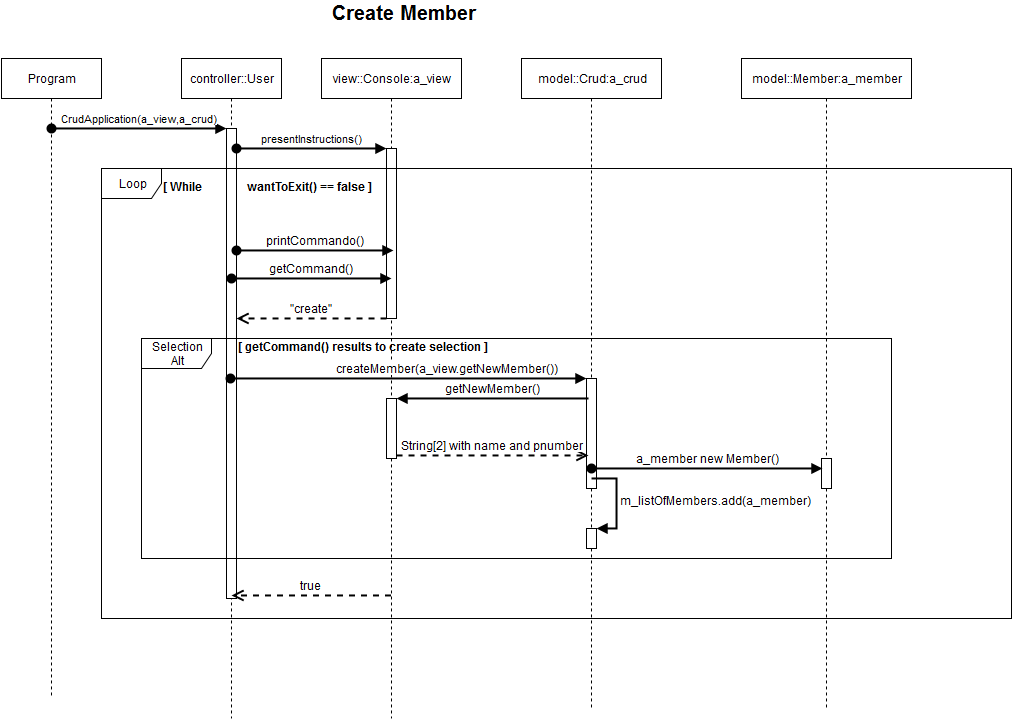

The diagram above was exported from draw.io. Its source (the exported page's mxGraphModel, read from the mxfile embedded in the PNG):
<mxGraphModel dx="1430" dy="833" grid="1" gridSize="10" guides="1" tooltips="1" connect="1" arrows="1" fold="1" page="1" pageScale="1" pageWidth="826" pageHeight="1169" background="#ffffff" math="0" shadow="0">
  <root>
    <mxCell id="0" />
    <mxCell id="1" parent="0" />
    <mxCell id="5895486f8e89449a-1" value="Program" style="shape=umlLifeline;perimeter=lifelinePerimeter;whiteSpace=wrap;html=1;container=1;collapsible=0;recursiveResize=0;outlineConnect=0;" vertex="1" parent="1">
      <mxGeometry x="10" y="90" width="100" height="640" as="geometry" />
    </mxCell>
    <mxCell id="5895486f8e89449a-2" value="controller::User" style="shape=umlLifeline;perimeter=lifelinePerimeter;whiteSpace=wrap;html=1;container=1;collapsible=0;recursiveResize=0;outlineConnect=0;" vertex="1" parent="1">
      <mxGeometry x="190" y="90" width="100" height="660" as="geometry" />
    </mxCell>
    <mxCell id="5895486f8e89449a-4" value="" style="html=1;points=[];perimeter=orthogonalPerimeter;" vertex="1" parent="5895486f8e89449a-2">
      <mxGeometry x="45" y="70" width="10" height="470" as="geometry" />
    </mxCell>
    <mxCell id="5895486f8e89449a-3" value="view::Console:a_view" style="shape=umlLifeline;perimeter=lifelinePerimeter;whiteSpace=wrap;html=1;container=1;collapsible=0;recursiveResize=0;outlineConnect=0;" vertex="1" parent="1">
      <mxGeometry x="330" y="90" width="140" height="660" as="geometry" />
    </mxCell>
    <mxCell id="5895486f8e89449a-7" value="" style="html=1;points=[];perimeter=orthogonalPerimeter;" vertex="1" parent="5895486f8e89449a-3">
      <mxGeometry x="65" y="90" width="10" height="170" as="geometry" />
    </mxCell>
    <mxCell id="5895486f8e89449a-26" value="" style="html=1;points=[];perimeter=orthogonalPerimeter;fontSize=12;" vertex="1" parent="5895486f8e89449a-3">
      <mxGeometry x="65" y="340" width="10" height="60" as="geometry" />
    </mxCell>
    <mxCell id="5895486f8e89449a-5" value="CrudApplication(a_view,a_crud)" style="html=1;verticalAlign=bottom;startArrow=oval;endArrow=block;startSize=8;strokeColor=#000000;strokeWidth=2;" edge="1" parent="1" target="5895486f8e89449a-4">
      <mxGeometry relative="1" as="geometry">
        <mxPoint x="60" y="160" as="sourcePoint" />
      </mxGeometry>
    </mxCell>
    <mxCell id="5895486f8e89449a-6" value="model::Crud:a_crud" style="shape=umlLifeline;perimeter=lifelinePerimeter;whiteSpace=wrap;html=1;container=1;collapsible=0;recursiveResize=0;outlineConnect=0;" vertex="1" parent="1">
      <mxGeometry x="530" y="90" width="140" height="650" as="geometry" />
    </mxCell>
    <mxCell id="5895486f8e89449a-23" value="" style="html=1;points=[];perimeter=orthogonalPerimeter;fontSize=12;" vertex="1" parent="5895486f8e89449a-6">
      <mxGeometry x="65" y="320" width="10" height="110" as="geometry" />
    </mxCell>
    <mxCell id="5895486f8e89449a-34" value="" style="html=1;points=[];perimeter=orthogonalPerimeter;fontSize=12;" vertex="1" parent="5895486f8e89449a-6">
      <mxGeometry x="65" y="470" width="10" height="20" as="geometry" />
    </mxCell>
    <mxCell id="5895486f8e89449a-35" value="m_listOfMembers.add(a_member)" style="edgeStyle=orthogonalEdgeStyle;html=1;align=left;spacingLeft=2;endArrow=block;rounded=0;entryX=1;entryY=0;strokeColor=#000000;strokeWidth=2;fontSize=12;" edge="1" parent="5895486f8e89449a-6" target="5895486f8e89449a-34">
      <mxGeometry relative="1" as="geometry">
        <mxPoint x="70" y="420" as="sourcePoint" />
        <Array as="points">
          <mxPoint x="95" y="420" />
        </Array>
      </mxGeometry>
    </mxCell>
    <mxCell id="5895486f8e89449a-8" value="presentInstructions()" style="html=1;verticalAlign=bottom;startArrow=oval;endArrow=block;startSize=8;strokeColor=#000000;strokeWidth=2;entryX=0;entryY=0;entryPerimeter=0;" edge="1" parent="1" source="5895486f8e89449a-4" target="5895486f8e89449a-7">
      <mxGeometry relative="1" as="geometry">
        <mxPoint x="249" y="190" as="sourcePoint" />
      </mxGeometry>
    </mxCell>
    <mxCell id="5895486f8e89449a-10" value="Create Member&lt;br&gt;" style="text;html=1;align=center;fontStyle=1;verticalAlign=middle;spacingLeft=3;spacingRight=3;strokeColor=none;rotatable=0;points=[[0,0.5],[1,0.5]];portConstraint=eastwest;fontSize=20;" vertex="1" parent="1">
      <mxGeometry x="373" y="33" width="80" height="26" as="geometry" />
    </mxCell>
    <mxCell id="5895486f8e89449a-16" value="Loop" style="shape=umlFrame;whiteSpace=wrap;html=1;fontSize=12;" vertex="1" parent="1">
      <mxGeometry x="110" y="200" width="910" height="450" as="geometry" />
    </mxCell>
    <mxCell id="5895486f8e89449a-17" value="&lt;b&gt;[ While&amp;nbsp;&amp;nbsp;&amp;nbsp;&amp;nbsp;&amp;nbsp;&amp;nbsp;&amp;nbsp;&amp;nbsp;&amp;nbsp;&amp;nbsp;&amp;nbsp;&amp;nbsp;&amp;nbsp;&amp;nbsp; wantToExit() == false ]&lt;/b&gt;" style="text;html=1;resizable=0;autosize=1;align=left;verticalAlign=top;spacingTop=-4;points=[];" vertex="1" parent="1">
      <mxGeometry x="170" y="210" width="220" height="20" as="geometry" />
    </mxCell>
    <mxCell id="5895486f8e89449a-18" value="printCommando()" style="html=1;verticalAlign=bottom;startArrow=oval;startFill=1;endArrow=block;startSize=8;strokeColor=#000000;strokeWidth=2;fontSize=12;" edge="1" parent="1" source="5895486f8e89449a-4">
      <mxGeometry width="60" relative="1" as="geometry">
        <mxPoint x="245" y="280" as="sourcePoint" />
        <mxPoint x="402" y="282" as="targetPoint" />
      </mxGeometry>
    </mxCell>
    <mxCell id="5895486f8e89449a-19" value="getCommand()" style="html=1;verticalAlign=bottom;startArrow=oval;startFill=1;endArrow=block;startSize=8;strokeColor=#000000;strokeWidth=2;fontSize=12;" edge="1" parent="1">
      <mxGeometry width="60" relative="1" as="geometry">
        <mxPoint x="240" y="310" as="sourcePoint" />
        <mxPoint x="400" y="310" as="targetPoint" />
      </mxGeometry>
    </mxCell>
    <mxCell id="5895486f8e89449a-20" value="Selection&lt;br&gt;Alt&lt;br&gt;" style="shape=umlFrame;whiteSpace=wrap;html=1;fontSize=12;width=70;height=30;" vertex="1" parent="1">
      <mxGeometry x="150" y="370" width="750" height="220" as="geometry" />
    </mxCell>
    <mxCell id="5895486f8e89449a-21" value="&quot;create&quot;" style="html=1;verticalAlign=bottom;endArrow=open;dashed=1;endSize=8;strokeColor=#000000;strokeWidth=2;fontSize=12;" edge="1" parent="1" target="5895486f8e89449a-4">
      <mxGeometry relative="1" as="geometry">
        <mxPoint x="395" y="350" as="sourcePoint" />
        <mxPoint x="240" y="360" as="targetPoint" />
      </mxGeometry>
    </mxCell>
    <mxCell id="5895486f8e89449a-22" value="&lt;b&gt;[ getCommand() results to create selection ]&lt;/b&gt;" style="text;html=1;resizable=0;autosize=1;align=left;verticalAlign=top;spacingTop=-4;points=[];" vertex="1" parent="1">
      <mxGeometry x="245" y="370" width="270" height="20" as="geometry" />
    </mxCell>
    <mxCell id="5895486f8e89449a-24" value="createMember(a_view.getNewMember())" style="html=1;verticalAlign=bottom;startArrow=oval;endArrow=block;startSize=8;strokeColor=#000000;strokeWidth=2;fontSize=12;" edge="1" parent="1" target="5895486f8e89449a-23">
      <mxGeometry x="0.2174" relative="1" as="geometry">
        <mxPoint x="239" y="410" as="sourcePoint" />
        <mxPoint as="offset" />
      </mxGeometry>
    </mxCell>
    <mxCell id="5895486f8e89449a-27" value="getNewMember()" style="html=1;verticalAlign=bottom;endArrow=block;entryX=1;entryY=0;strokeColor=#000000;strokeWidth=2;fontSize=12;" edge="1" parent="1" target="5895486f8e89449a-26">
      <mxGeometry relative="1" as="geometry">
        <mxPoint x="597" y="430" as="sourcePoint" />
      </mxGeometry>
    </mxCell>
    <mxCell id="5895486f8e89449a-28" value="String[2] with name and pnumber&lt;br&gt;" style="html=1;verticalAlign=bottom;endArrow=open;dashed=1;endSize=8;exitX=1;exitY=0.95;strokeColor=#000000;strokeWidth=2;fontSize=12;" edge="1" parent="1" source="5895486f8e89449a-26">
      <mxGeometry relative="1" as="geometry">
        <mxPoint x="597" y="487" as="targetPoint" />
      </mxGeometry>
    </mxCell>
    <mxCell id="5895486f8e89449a-29" value="model::Member:a_member" style="shape=umlLifeline;perimeter=lifelinePerimeter;whiteSpace=wrap;html=1;container=1;collapsible=0;recursiveResize=0;outlineConnect=0;" vertex="1" parent="1">
      <mxGeometry x="750" y="90" width="170" height="650" as="geometry" />
    </mxCell>
    <mxCell id="5895486f8e89449a-30" value="" style="html=1;points=[];perimeter=orthogonalPerimeter;fontSize=12;" vertex="1" parent="5895486f8e89449a-29">
      <mxGeometry x="80" y="400" width="10" height="30" as="geometry" />
    </mxCell>
    <mxCell id="5895486f8e89449a-31" value="a_member new Member()&lt;br&gt;" style="html=1;verticalAlign=bottom;startArrow=oval;startFill=1;endArrow=block;startSize=8;strokeColor=#000000;strokeWidth=2;fontSize=12;entryX=0.1;entryY=0.333;entryPerimeter=0;" edge="1" parent="1" target="5895486f8e89449a-30">
      <mxGeometry width="60" relative="1" as="geometry">
        <mxPoint x="600" y="500" as="sourcePoint" />
        <mxPoint x="660" y="500" as="targetPoint" />
      </mxGeometry>
    </mxCell>
    <mxCell id="5895486f8e89449a-40" value="true" style="html=1;verticalAlign=bottom;endArrow=open;dashed=1;endSize=8;strokeColor=#000000;strokeWidth=2;fontSize=12;" edge="1" parent="1" source="5895486f8e89449a-3">
      <mxGeometry relative="1" as="geometry">
        <mxPoint x="400" y="580" as="sourcePoint" />
        <mxPoint x="240" y="627" as="targetPoint" />
      </mxGeometry>
    </mxCell>
  </root>
</mxGraphModel>